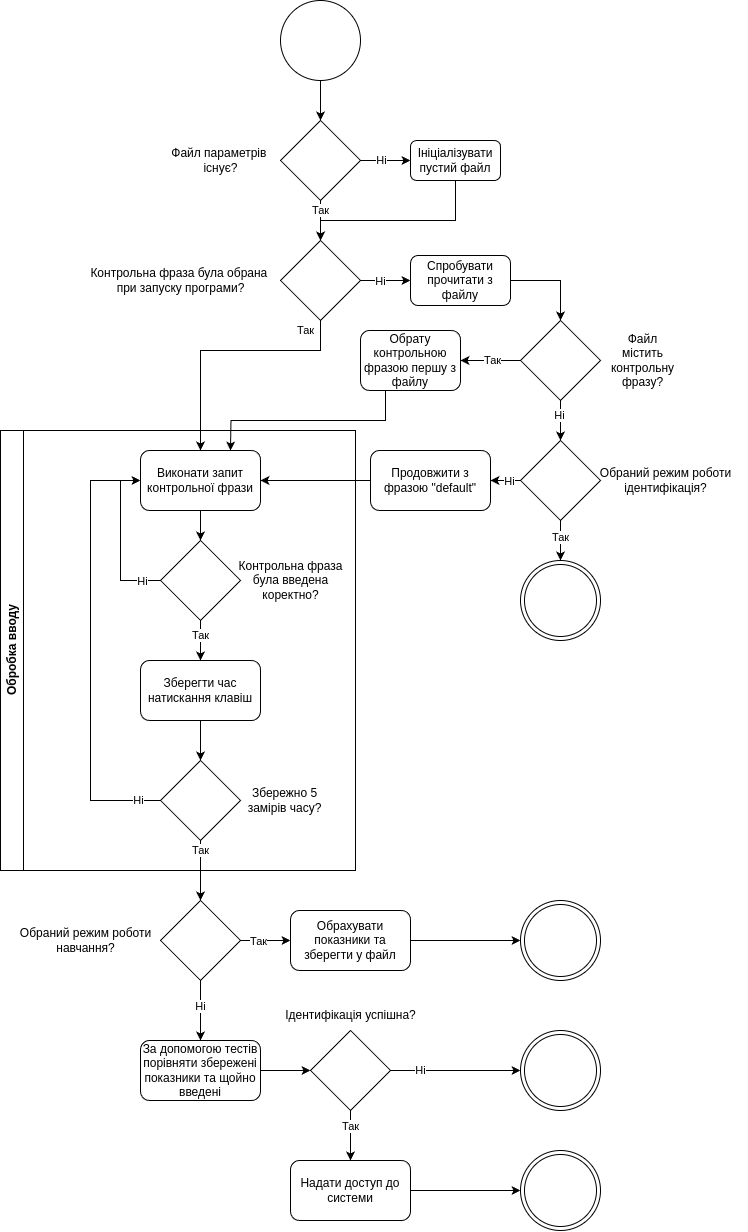

The diagram above was exported from draw.io. Its source (the exported page's mxGraphModel, read from the mxfile embedded in the PNG):
<mxGraphModel dx="1247" dy="652" grid="1" gridSize="10" guides="1" tooltips="1" connect="1" arrows="1" fold="1" page="1" pageScale="1" pageWidth="827" pageHeight="1169" math="0" shadow="0">
  <root>
    <mxCell id="0" />
    <mxCell id="1" parent="0" />
    <mxCell id="cyzlWMDkjJaY6KcwCpA6-12" style="edgeStyle=orthogonalEdgeStyle;rounded=0;orthogonalLoop=1;jettySize=auto;html=1;exitX=0.5;exitY=1;exitDx=0;exitDy=0;entryX=0.5;entryY=0;entryDx=0;entryDy=0;" edge="1" parent="1" source="cyzlWMDkjJaY6KcwCpA6-1" target="cyzlWMDkjJaY6KcwCpA6-2">
      <mxGeometry relative="1" as="geometry" />
    </mxCell>
    <mxCell id="cyzlWMDkjJaY6KcwCpA6-1" value="" style="ellipse;whiteSpace=wrap;html=1;aspect=fixed;" vertex="1" parent="1">
      <mxGeometry x="360" y="80" width="80" height="80" as="geometry" />
    </mxCell>
    <mxCell id="cyzlWMDkjJaY6KcwCpA6-13" style="edgeStyle=orthogonalEdgeStyle;rounded=0;orthogonalLoop=1;jettySize=auto;html=1;exitX=1;exitY=0.5;exitDx=0;exitDy=0;entryX=0;entryY=0.5;entryDx=0;entryDy=0;" edge="1" parent="1" source="cyzlWMDkjJaY6KcwCpA6-2" target="cyzlWMDkjJaY6KcwCpA6-4">
      <mxGeometry relative="1" as="geometry" />
    </mxCell>
    <mxCell id="cyzlWMDkjJaY6KcwCpA6-16" value="Ні" style="edgeLabel;html=1;align=center;verticalAlign=middle;resizable=0;points=[];" vertex="1" connectable="0" parent="cyzlWMDkjJaY6KcwCpA6-13">
      <mxGeometry x="-0.1" y="-4" relative="1" as="geometry">
        <mxPoint x="-2" y="-4" as="offset" />
      </mxGeometry>
    </mxCell>
    <mxCell id="cyzlWMDkjJaY6KcwCpA6-14" style="edgeStyle=orthogonalEdgeStyle;rounded=0;orthogonalLoop=1;jettySize=auto;html=1;exitX=0.5;exitY=1;exitDx=0;exitDy=0;" edge="1" parent="1" source="cyzlWMDkjJaY6KcwCpA6-2" target="cyzlWMDkjJaY6KcwCpA6-5">
      <mxGeometry relative="1" as="geometry" />
    </mxCell>
    <mxCell id="cyzlWMDkjJaY6KcwCpA6-18" value="Так" style="edgeLabel;html=1;align=center;verticalAlign=middle;resizable=0;points=[];" vertex="1" connectable="0" parent="cyzlWMDkjJaY6KcwCpA6-14">
      <mxGeometry x="-0.375" relative="1" as="geometry">
        <mxPoint y="-3" as="offset" />
      </mxGeometry>
    </mxCell>
    <mxCell id="cyzlWMDkjJaY6KcwCpA6-2" value="" style="rhombus;whiteSpace=wrap;html=1;" vertex="1" parent="1">
      <mxGeometry x="360" y="200" width="80" height="80" as="geometry" />
    </mxCell>
    <mxCell id="cyzlWMDkjJaY6KcwCpA6-3" value="Файл параметрів&amp;nbsp;&lt;br&gt;існує?" style="text;html=1;align=center;verticalAlign=middle;resizable=0;points=[];autosize=1;strokeColor=none;fillColor=none;" vertex="1" parent="1">
      <mxGeometry x="240" y="220" width="120" height="40" as="geometry" />
    </mxCell>
    <mxCell id="cyzlWMDkjJaY6KcwCpA6-15" style="edgeStyle=orthogonalEdgeStyle;rounded=0;orthogonalLoop=1;jettySize=auto;html=1;exitX=0.25;exitY=1;exitDx=0;exitDy=0;" edge="1" parent="1" source="cyzlWMDkjJaY6KcwCpA6-4" target="cyzlWMDkjJaY6KcwCpA6-5">
      <mxGeometry relative="1" as="geometry">
        <Array as="points">
          <mxPoint x="535" y="260" />
          <mxPoint x="535" y="300" />
          <mxPoint x="400" y="300" />
        </Array>
      </mxGeometry>
    </mxCell>
    <mxCell id="cyzlWMDkjJaY6KcwCpA6-4" value="Ініціалізувати пустий файл" style="rounded=1;whiteSpace=wrap;html=1;" vertex="1" parent="1">
      <mxGeometry x="490" y="220" width="90" height="40" as="geometry" />
    </mxCell>
    <mxCell id="cyzlWMDkjJaY6KcwCpA6-19" style="edgeStyle=orthogonalEdgeStyle;rounded=0;orthogonalLoop=1;jettySize=auto;html=1;exitX=1;exitY=0.5;exitDx=0;exitDy=0;entryX=0;entryY=0.5;entryDx=0;entryDy=0;" edge="1" parent="1" source="cyzlWMDkjJaY6KcwCpA6-5" target="cyzlWMDkjJaY6KcwCpA6-7">
      <mxGeometry relative="1" as="geometry" />
    </mxCell>
    <mxCell id="cyzlWMDkjJaY6KcwCpA6-20" value="Ні" style="edgeLabel;html=1;align=center;verticalAlign=middle;resizable=0;points=[];" vertex="1" connectable="0" parent="cyzlWMDkjJaY6KcwCpA6-19">
      <mxGeometry x="-0.2" y="-1" relative="1" as="geometry">
        <mxPoint as="offset" />
      </mxGeometry>
    </mxCell>
    <mxCell id="cyzlWMDkjJaY6KcwCpA6-23" style="edgeStyle=orthogonalEdgeStyle;rounded=0;orthogonalLoop=1;jettySize=auto;html=1;exitX=0.5;exitY=1;exitDx=0;exitDy=0;entryX=0.5;entryY=0;entryDx=0;entryDy=0;" edge="1" parent="1" source="cyzlWMDkjJaY6KcwCpA6-5">
      <mxGeometry relative="1" as="geometry">
        <mxPoint x="280" y="530" as="targetPoint" />
        <Array as="points">
          <mxPoint x="400" y="430" />
          <mxPoint x="280" y="430" />
        </Array>
      </mxGeometry>
    </mxCell>
    <mxCell id="cyzlWMDkjJaY6KcwCpA6-24" value="Так" style="edgeLabel;html=1;align=center;verticalAlign=middle;resizable=0;points=[];" vertex="1" connectable="0" parent="cyzlWMDkjJaY6KcwCpA6-23">
      <mxGeometry x="-0.4167" y="1" relative="1" as="geometry">
        <mxPoint x="28" y="-21" as="offset" />
      </mxGeometry>
    </mxCell>
    <mxCell id="cyzlWMDkjJaY6KcwCpA6-5" value="" style="rhombus;whiteSpace=wrap;html=1;" vertex="1" parent="1">
      <mxGeometry x="360" y="320" width="80" height="80" as="geometry" />
    </mxCell>
    <mxCell id="cyzlWMDkjJaY6KcwCpA6-6" value="Контрольна фраза була обрана&amp;nbsp;&lt;br&gt;при запуску програми?" style="text;html=1;align=center;verticalAlign=middle;resizable=0;points=[];autosize=1;strokeColor=none;fillColor=none;" vertex="1" parent="1">
      <mxGeometry x="160" y="340" width="200" height="40" as="geometry" />
    </mxCell>
    <mxCell id="cyzlWMDkjJaY6KcwCpA6-29" style="edgeStyle=orthogonalEdgeStyle;rounded=0;orthogonalLoop=1;jettySize=auto;html=1;exitX=1;exitY=0.5;exitDx=0;exitDy=0;entryX=0.5;entryY=0;entryDx=0;entryDy=0;" edge="1" parent="1" source="cyzlWMDkjJaY6KcwCpA6-7" target="cyzlWMDkjJaY6KcwCpA6-9">
      <mxGeometry relative="1" as="geometry" />
    </mxCell>
    <mxCell id="cyzlWMDkjJaY6KcwCpA6-7" value="Спробувати прочитати з файлу" style="rounded=1;whiteSpace=wrap;html=1;" vertex="1" parent="1">
      <mxGeometry x="490" y="335" width="100" height="50" as="geometry" />
    </mxCell>
    <mxCell id="cyzlWMDkjJaY6KcwCpA6-27" style="edgeStyle=orthogonalEdgeStyle;rounded=0;orthogonalLoop=1;jettySize=auto;html=1;exitX=0;exitY=0.5;exitDx=0;exitDy=0;entryX=1;entryY=0.5;entryDx=0;entryDy=0;" edge="1" parent="1" source="cyzlWMDkjJaY6KcwCpA6-9" target="cyzlWMDkjJaY6KcwCpA6-26">
      <mxGeometry relative="1" as="geometry" />
    </mxCell>
    <mxCell id="cyzlWMDkjJaY6KcwCpA6-28" value="Так" style="edgeLabel;html=1;align=center;verticalAlign=middle;resizable=0;points=[];" vertex="1" connectable="0" parent="cyzlWMDkjJaY6KcwCpA6-27">
      <mxGeometry x="-0.1988" y="2" relative="1" as="geometry">
        <mxPoint x="-4" y="-2" as="offset" />
      </mxGeometry>
    </mxCell>
    <mxCell id="cyzlWMDkjJaY6KcwCpA6-34" style="edgeStyle=orthogonalEdgeStyle;rounded=0;orthogonalLoop=1;jettySize=auto;html=1;exitX=0.5;exitY=1;exitDx=0;exitDy=0;" edge="1" parent="1" source="cyzlWMDkjJaY6KcwCpA6-9" target="cyzlWMDkjJaY6KcwCpA6-32">
      <mxGeometry relative="1" as="geometry" />
    </mxCell>
    <mxCell id="cyzlWMDkjJaY6KcwCpA6-35" value="Ні" style="edgeLabel;html=1;align=center;verticalAlign=middle;resizable=0;points=[];" vertex="1" connectable="0" parent="cyzlWMDkjJaY6KcwCpA6-34">
      <mxGeometry x="-0.2786" y="-1" relative="1" as="geometry">
        <mxPoint as="offset" />
      </mxGeometry>
    </mxCell>
    <mxCell id="cyzlWMDkjJaY6KcwCpA6-9" value="" style="rhombus;whiteSpace=wrap;html=1;" vertex="1" parent="1">
      <mxGeometry x="600" y="400" width="80" height="80" as="geometry" />
    </mxCell>
    <mxCell id="cyzlWMDkjJaY6KcwCpA6-11" value="&lt;span style=&quot;text-wrap: wrap;&quot;&gt;Файл містить контрольну фразу?&lt;/span&gt;" style="text;html=1;align=center;verticalAlign=middle;resizable=0;points=[];autosize=1;strokeColor=none;fillColor=none;" vertex="1" parent="1">
      <mxGeometry x="617" y="425" width="210" height="30" as="geometry" />
    </mxCell>
    <mxCell id="cyzlWMDkjJaY6KcwCpA6-50" style="edgeStyle=orthogonalEdgeStyle;rounded=0;orthogonalLoop=1;jettySize=auto;html=1;exitX=0.25;exitY=1;exitDx=0;exitDy=0;" edge="1" parent="1" source="cyzlWMDkjJaY6KcwCpA6-26">
      <mxGeometry relative="1" as="geometry">
        <mxPoint x="310" y="530" as="targetPoint" />
      </mxGeometry>
    </mxCell>
    <mxCell id="cyzlWMDkjJaY6KcwCpA6-26" value="Обрату контрольною фразою першу з файлу" style="rounded=1;whiteSpace=wrap;html=1;" vertex="1" parent="1">
      <mxGeometry x="440" y="410" width="100" height="60" as="geometry" />
    </mxCell>
    <mxCell id="cyzlWMDkjJaY6KcwCpA6-37" style="edgeStyle=orthogonalEdgeStyle;rounded=0;orthogonalLoop=1;jettySize=auto;html=1;exitX=0.5;exitY=1;exitDx=0;exitDy=0;entryX=0.5;entryY=0;entryDx=0;entryDy=0;" edge="1" parent="1" source="cyzlWMDkjJaY6KcwCpA6-32" target="cyzlWMDkjJaY6KcwCpA6-36">
      <mxGeometry relative="1" as="geometry">
        <Array as="points">
          <mxPoint x="640" y="620" />
          <mxPoint x="640" y="620" />
        </Array>
      </mxGeometry>
    </mxCell>
    <mxCell id="cyzlWMDkjJaY6KcwCpA6-38" value="Так" style="edgeLabel;html=1;align=center;verticalAlign=middle;resizable=0;points=[];" vertex="1" connectable="0" parent="cyzlWMDkjJaY6KcwCpA6-37">
      <mxGeometry x="-0.1643" relative="1" as="geometry">
        <mxPoint as="offset" />
      </mxGeometry>
    </mxCell>
    <mxCell id="cyzlWMDkjJaY6KcwCpA6-87" style="edgeStyle=orthogonalEdgeStyle;rounded=0;orthogonalLoop=1;jettySize=auto;html=1;exitX=0;exitY=0.5;exitDx=0;exitDy=0;entryX=1;entryY=0.5;entryDx=0;entryDy=0;" edge="1" parent="1" source="cyzlWMDkjJaY6KcwCpA6-32" target="cyzlWMDkjJaY6KcwCpA6-39">
      <mxGeometry relative="1" as="geometry" />
    </mxCell>
    <mxCell id="cyzlWMDkjJaY6KcwCpA6-88" value="Ні" style="edgeLabel;html=1;align=center;verticalAlign=middle;resizable=0;points=[];" vertex="1" connectable="0" parent="cyzlWMDkjJaY6KcwCpA6-87">
      <mxGeometry x="-0.2384" y="1" relative="1" as="geometry">
        <mxPoint as="offset" />
      </mxGeometry>
    </mxCell>
    <mxCell id="cyzlWMDkjJaY6KcwCpA6-32" value="" style="rhombus;whiteSpace=wrap;html=1;" vertex="1" parent="1">
      <mxGeometry x="600" y="520" width="80" height="80" as="geometry" />
    </mxCell>
    <mxCell id="cyzlWMDkjJaY6KcwCpA6-33" value="Обраний режим роботи &lt;br&gt;ідентифікація?" style="text;html=1;align=center;verticalAlign=middle;resizable=0;points=[];autosize=1;strokeColor=none;fillColor=none;" vertex="1" parent="1">
      <mxGeometry x="670" y="540" width="150" height="40" as="geometry" />
    </mxCell>
    <mxCell id="cyzlWMDkjJaY6KcwCpA6-36" value="" style="ellipse;shape=doubleEllipse;whiteSpace=wrap;html=1;aspect=fixed;" vertex="1" parent="1">
      <mxGeometry x="600" y="640" width="80" height="80" as="geometry" />
    </mxCell>
    <mxCell id="cyzlWMDkjJaY6KcwCpA6-42" style="edgeStyle=orthogonalEdgeStyle;rounded=0;orthogonalLoop=1;jettySize=auto;html=1;exitX=0;exitY=0.5;exitDx=0;exitDy=0;entryX=1;entryY=0.5;entryDx=0;entryDy=0;" edge="1" parent="1" source="cyzlWMDkjJaY6KcwCpA6-39">
      <mxGeometry relative="1" as="geometry">
        <mxPoint x="340" y="560" as="targetPoint" />
      </mxGeometry>
    </mxCell>
    <mxCell id="cyzlWMDkjJaY6KcwCpA6-39" value="Продовжити з фразою &quot;default&quot;" style="rounded=1;whiteSpace=wrap;html=1;" vertex="1" parent="1">
      <mxGeometry x="450" y="530" width="120" height="60" as="geometry" />
    </mxCell>
    <mxCell id="cyzlWMDkjJaY6KcwCpA6-53" style="edgeStyle=orthogonalEdgeStyle;rounded=0;orthogonalLoop=1;jettySize=auto;html=1;exitX=0.5;exitY=1;exitDx=0;exitDy=0;entryX=0.5;entryY=0;entryDx=0;entryDy=0;" edge="1" parent="1" source="cyzlWMDkjJaY6KcwCpA6-48" target="cyzlWMDkjJaY6KcwCpA6-51">
      <mxGeometry relative="1" as="geometry" />
    </mxCell>
    <mxCell id="cyzlWMDkjJaY6KcwCpA6-48" value="Виконати запит контрольної фрази" style="rounded=1;whiteSpace=wrap;html=1;" vertex="1" parent="1">
      <mxGeometry x="220" y="530" width="120" height="60" as="geometry" />
    </mxCell>
    <mxCell id="cyzlWMDkjJaY6KcwCpA6-49" value="Обробка вводу" style="swimlane;horizontal=0;whiteSpace=wrap;html=1;" vertex="1" parent="1">
      <mxGeometry x="80" y="510" width="355" height="440" as="geometry" />
    </mxCell>
    <mxCell id="cyzlWMDkjJaY6KcwCpA6-58" style="edgeStyle=orthogonalEdgeStyle;rounded=0;orthogonalLoop=1;jettySize=auto;html=1;exitX=0.5;exitY=1;exitDx=0;exitDy=0;entryX=0.5;entryY=0;entryDx=0;entryDy=0;" edge="1" parent="cyzlWMDkjJaY6KcwCpA6-49" source="cyzlWMDkjJaY6KcwCpA6-51" target="cyzlWMDkjJaY6KcwCpA6-57">
      <mxGeometry relative="1" as="geometry" />
    </mxCell>
    <mxCell id="cyzlWMDkjJaY6KcwCpA6-86" value="Так" style="edgeLabel;html=1;align=center;verticalAlign=middle;resizable=0;points=[];" vertex="1" connectable="0" parent="cyzlWMDkjJaY6KcwCpA6-58">
      <mxGeometry x="-0.275" relative="1" as="geometry">
        <mxPoint as="offset" />
      </mxGeometry>
    </mxCell>
    <mxCell id="cyzlWMDkjJaY6KcwCpA6-51" value="" style="rhombus;whiteSpace=wrap;html=1;" vertex="1" parent="cyzlWMDkjJaY6KcwCpA6-49">
      <mxGeometry x="160" y="110" width="80" height="80" as="geometry" />
    </mxCell>
    <mxCell id="cyzlWMDkjJaY6KcwCpA6-52" value="Контрольна фраза &lt;br&gt;була введена &lt;br&gt;коректно?" style="text;html=1;align=center;verticalAlign=middle;resizable=0;points=[];autosize=1;strokeColor=none;fillColor=none;" vertex="1" parent="cyzlWMDkjJaY6KcwCpA6-49">
      <mxGeometry x="225" y="120" width="130" height="60" as="geometry" />
    </mxCell>
    <mxCell id="cyzlWMDkjJaY6KcwCpA6-56" value="" style="rhombus;whiteSpace=wrap;html=1;" vertex="1" parent="cyzlWMDkjJaY6KcwCpA6-49">
      <mxGeometry x="160" y="330" width="80" height="80" as="geometry" />
    </mxCell>
    <mxCell id="cyzlWMDkjJaY6KcwCpA6-59" style="edgeStyle=orthogonalEdgeStyle;rounded=0;orthogonalLoop=1;jettySize=auto;html=1;exitX=0.5;exitY=1;exitDx=0;exitDy=0;entryX=0.5;entryY=0;entryDx=0;entryDy=0;" edge="1" parent="cyzlWMDkjJaY6KcwCpA6-49" source="cyzlWMDkjJaY6KcwCpA6-57" target="cyzlWMDkjJaY6KcwCpA6-56">
      <mxGeometry relative="1" as="geometry" />
    </mxCell>
    <mxCell id="cyzlWMDkjJaY6KcwCpA6-57" value="Зберегти час натискання клавіш" style="rounded=1;whiteSpace=wrap;html=1;" vertex="1" parent="cyzlWMDkjJaY6KcwCpA6-49">
      <mxGeometry x="140" y="230" width="120" height="60" as="geometry" />
    </mxCell>
    <mxCell id="cyzlWMDkjJaY6KcwCpA6-60" value="Збережно 5 &lt;br&gt;замірів часу?" style="text;html=1;align=center;verticalAlign=middle;resizable=0;points=[];autosize=1;strokeColor=none;fillColor=none;" vertex="1" parent="cyzlWMDkjJaY6KcwCpA6-49">
      <mxGeometry x="234" y="350" width="100" height="40" as="geometry" />
    </mxCell>
    <mxCell id="cyzlWMDkjJaY6KcwCpA6-54" style="edgeStyle=orthogonalEdgeStyle;rounded=0;orthogonalLoop=1;jettySize=auto;html=1;exitX=0;exitY=0.5;exitDx=0;exitDy=0;entryX=0;entryY=0.5;entryDx=0;entryDy=0;" edge="1" parent="1" source="cyzlWMDkjJaY6KcwCpA6-51" target="cyzlWMDkjJaY6KcwCpA6-48">
      <mxGeometry relative="1" as="geometry" />
    </mxCell>
    <mxCell id="cyzlWMDkjJaY6KcwCpA6-55" value="Ні" style="edgeLabel;html=1;align=center;verticalAlign=middle;resizable=0;points=[];" vertex="1" connectable="0" parent="cyzlWMDkjJaY6KcwCpA6-54">
      <mxGeometry x="-0.7754" y="1" relative="1" as="geometry">
        <mxPoint as="offset" />
      </mxGeometry>
    </mxCell>
    <mxCell id="cyzlWMDkjJaY6KcwCpA6-61" style="edgeStyle=orthogonalEdgeStyle;rounded=0;orthogonalLoop=1;jettySize=auto;html=1;exitX=0;exitY=0.5;exitDx=0;exitDy=0;entryX=0;entryY=0.5;entryDx=0;entryDy=0;" edge="1" parent="1" source="cyzlWMDkjJaY6KcwCpA6-56" target="cyzlWMDkjJaY6KcwCpA6-48">
      <mxGeometry relative="1" as="geometry">
        <Array as="points">
          <mxPoint x="170" y="880" />
          <mxPoint x="170" y="560" />
        </Array>
      </mxGeometry>
    </mxCell>
    <mxCell id="cyzlWMDkjJaY6KcwCpA6-62" value="Ні" style="edgeLabel;html=1;align=center;verticalAlign=middle;resizable=0;points=[];" vertex="1" connectable="0" parent="cyzlWMDkjJaY6KcwCpA6-61">
      <mxGeometry x="-0.8964" relative="1" as="geometry">
        <mxPoint as="offset" />
      </mxGeometry>
    </mxCell>
    <mxCell id="cyzlWMDkjJaY6KcwCpA6-68" style="edgeStyle=orthogonalEdgeStyle;rounded=0;orthogonalLoop=1;jettySize=auto;html=1;exitX=1;exitY=0.5;exitDx=0;exitDy=0;entryX=0;entryY=0.5;entryDx=0;entryDy=0;" edge="1" parent="1" source="cyzlWMDkjJaY6KcwCpA6-63" target="cyzlWMDkjJaY6KcwCpA6-67">
      <mxGeometry relative="1" as="geometry" />
    </mxCell>
    <mxCell id="cyzlWMDkjJaY6KcwCpA6-69" value="Так" style="edgeLabel;html=1;align=center;verticalAlign=middle;resizable=0;points=[];" vertex="1" connectable="0" parent="cyzlWMDkjJaY6KcwCpA6-68">
      <mxGeometry x="-0.2916" y="-1" relative="1" as="geometry">
        <mxPoint as="offset" />
      </mxGeometry>
    </mxCell>
    <mxCell id="cyzlWMDkjJaY6KcwCpA6-73" style="edgeStyle=orthogonalEdgeStyle;rounded=0;orthogonalLoop=1;jettySize=auto;html=1;exitX=0.5;exitY=1;exitDx=0;exitDy=0;" edge="1" parent="1" source="cyzlWMDkjJaY6KcwCpA6-63" target="cyzlWMDkjJaY6KcwCpA6-72">
      <mxGeometry relative="1" as="geometry" />
    </mxCell>
    <mxCell id="cyzlWMDkjJaY6KcwCpA6-74" value="Ні" style="edgeLabel;html=1;align=center;verticalAlign=middle;resizable=0;points=[];" vertex="1" connectable="0" parent="cyzlWMDkjJaY6KcwCpA6-73">
      <mxGeometry x="-0.1644" y="3" relative="1" as="geometry">
        <mxPoint x="-3" as="offset" />
      </mxGeometry>
    </mxCell>
    <mxCell id="cyzlWMDkjJaY6KcwCpA6-63" value="" style="rhombus;whiteSpace=wrap;html=1;" vertex="1" parent="1">
      <mxGeometry x="240" y="980" width="80" height="80" as="geometry" />
    </mxCell>
    <mxCell id="cyzlWMDkjJaY6KcwCpA6-64" value="Обраний режим роботи&lt;br&gt;навчання?" style="text;html=1;align=center;verticalAlign=middle;resizable=0;points=[];autosize=1;strokeColor=none;fillColor=none;" vertex="1" parent="1">
      <mxGeometry x="90" y="1000" width="150" height="40" as="geometry" />
    </mxCell>
    <mxCell id="cyzlWMDkjJaY6KcwCpA6-65" style="edgeStyle=orthogonalEdgeStyle;rounded=0;orthogonalLoop=1;jettySize=auto;html=1;exitX=0.5;exitY=1;exitDx=0;exitDy=0;entryX=0.5;entryY=0;entryDx=0;entryDy=0;" edge="1" parent="1" source="cyzlWMDkjJaY6KcwCpA6-56" target="cyzlWMDkjJaY6KcwCpA6-63">
      <mxGeometry relative="1" as="geometry" />
    </mxCell>
    <mxCell id="cyzlWMDkjJaY6KcwCpA6-66" value="Так" style="edgeLabel;html=1;align=center;verticalAlign=middle;resizable=0;points=[];" vertex="1" connectable="0" parent="cyzlWMDkjJaY6KcwCpA6-65">
      <mxGeometry x="-0.7391" y="1" relative="1" as="geometry">
        <mxPoint x="-1" y="2" as="offset" />
      </mxGeometry>
    </mxCell>
    <mxCell id="cyzlWMDkjJaY6KcwCpA6-71" style="edgeStyle=orthogonalEdgeStyle;rounded=0;orthogonalLoop=1;jettySize=auto;html=1;exitX=1;exitY=0.5;exitDx=0;exitDy=0;entryX=0;entryY=0.5;entryDx=0;entryDy=0;" edge="1" parent="1" source="cyzlWMDkjJaY6KcwCpA6-67" target="cyzlWMDkjJaY6KcwCpA6-70">
      <mxGeometry relative="1" as="geometry" />
    </mxCell>
    <mxCell id="cyzlWMDkjJaY6KcwCpA6-67" value="Обрахувати показники та зберегти у файл" style="rounded=1;whiteSpace=wrap;html=1;" vertex="1" parent="1">
      <mxGeometry x="370" y="990" width="120" height="60" as="geometry" />
    </mxCell>
    <mxCell id="cyzlWMDkjJaY6KcwCpA6-70" value="" style="ellipse;shape=doubleEllipse;whiteSpace=wrap;html=1;aspect=fixed;" vertex="1" parent="1">
      <mxGeometry x="600" y="980" width="80" height="80" as="geometry" />
    </mxCell>
    <mxCell id="cyzlWMDkjJaY6KcwCpA6-76" style="edgeStyle=orthogonalEdgeStyle;rounded=0;orthogonalLoop=1;jettySize=auto;html=1;exitX=1;exitY=0.5;exitDx=0;exitDy=0;entryX=0;entryY=0.5;entryDx=0;entryDy=0;" edge="1" parent="1" source="cyzlWMDkjJaY6KcwCpA6-72" target="cyzlWMDkjJaY6KcwCpA6-75">
      <mxGeometry relative="1" as="geometry" />
    </mxCell>
    <mxCell id="cyzlWMDkjJaY6KcwCpA6-72" value="За допомогою тестів порівняти збережені показники та щойно введені" style="rounded=1;whiteSpace=wrap;html=1;" vertex="1" parent="1">
      <mxGeometry x="220" y="1120" width="120" height="60" as="geometry" />
    </mxCell>
    <mxCell id="cyzlWMDkjJaY6KcwCpA6-79" style="edgeStyle=orthogonalEdgeStyle;rounded=0;orthogonalLoop=1;jettySize=auto;html=1;exitX=1;exitY=0.5;exitDx=0;exitDy=0;entryX=0;entryY=0.5;entryDx=0;entryDy=0;" edge="1" parent="1" source="cyzlWMDkjJaY6KcwCpA6-75" target="cyzlWMDkjJaY6KcwCpA6-78">
      <mxGeometry relative="1" as="geometry" />
    </mxCell>
    <mxCell id="cyzlWMDkjJaY6KcwCpA6-80" value="Ні" style="edgeLabel;html=1;align=center;verticalAlign=middle;resizable=0;points=[];" vertex="1" connectable="0" parent="cyzlWMDkjJaY6KcwCpA6-79">
      <mxGeometry x="-0.5496" y="-3" relative="1" as="geometry">
        <mxPoint y="-3" as="offset" />
      </mxGeometry>
    </mxCell>
    <mxCell id="cyzlWMDkjJaY6KcwCpA6-82" style="edgeStyle=orthogonalEdgeStyle;rounded=0;orthogonalLoop=1;jettySize=auto;html=1;exitX=0.5;exitY=1;exitDx=0;exitDy=0;entryX=0.5;entryY=0;entryDx=0;entryDy=0;" edge="1" parent="1" source="cyzlWMDkjJaY6KcwCpA6-75" target="cyzlWMDkjJaY6KcwCpA6-81">
      <mxGeometry relative="1" as="geometry" />
    </mxCell>
    <mxCell id="cyzlWMDkjJaY6KcwCpA6-83" value="Так" style="edgeLabel;html=1;align=center;verticalAlign=middle;resizable=0;points=[];" vertex="1" connectable="0" parent="cyzlWMDkjJaY6KcwCpA6-82">
      <mxGeometry x="-0.3697" relative="1" as="geometry">
        <mxPoint as="offset" />
      </mxGeometry>
    </mxCell>
    <mxCell id="cyzlWMDkjJaY6KcwCpA6-75" value="" style="rhombus;whiteSpace=wrap;html=1;" vertex="1" parent="1">
      <mxGeometry x="390" y="1110" width="80" height="80" as="geometry" />
    </mxCell>
    <mxCell id="cyzlWMDkjJaY6KcwCpA6-77" value="Ідентифікація успішна?" style="text;html=1;align=center;verticalAlign=middle;resizable=0;points=[];autosize=1;strokeColor=none;fillColor=none;" vertex="1" parent="1">
      <mxGeometry x="355" y="1080" width="150" height="30" as="geometry" />
    </mxCell>
    <mxCell id="cyzlWMDkjJaY6KcwCpA6-78" value="" style="ellipse;shape=doubleEllipse;whiteSpace=wrap;html=1;aspect=fixed;" vertex="1" parent="1">
      <mxGeometry x="600" y="1110" width="80" height="80" as="geometry" />
    </mxCell>
    <mxCell id="cyzlWMDkjJaY6KcwCpA6-85" style="edgeStyle=orthogonalEdgeStyle;rounded=0;orthogonalLoop=1;jettySize=auto;html=1;exitX=1;exitY=0.5;exitDx=0;exitDy=0;entryX=0;entryY=0.5;entryDx=0;entryDy=0;" edge="1" parent="1" source="cyzlWMDkjJaY6KcwCpA6-81" target="cyzlWMDkjJaY6KcwCpA6-84">
      <mxGeometry relative="1" as="geometry" />
    </mxCell>
    <mxCell id="cyzlWMDkjJaY6KcwCpA6-81" value="Надати доступ до системи" style="rounded=1;whiteSpace=wrap;html=1;" vertex="1" parent="1">
      <mxGeometry x="370" y="1240" width="120" height="60" as="geometry" />
    </mxCell>
    <mxCell id="cyzlWMDkjJaY6KcwCpA6-84" value="" style="ellipse;shape=doubleEllipse;whiteSpace=wrap;html=1;aspect=fixed;" vertex="1" parent="1">
      <mxGeometry x="600" y="1230" width="80" height="80" as="geometry" />
    </mxCell>
  </root>
</mxGraphModel>